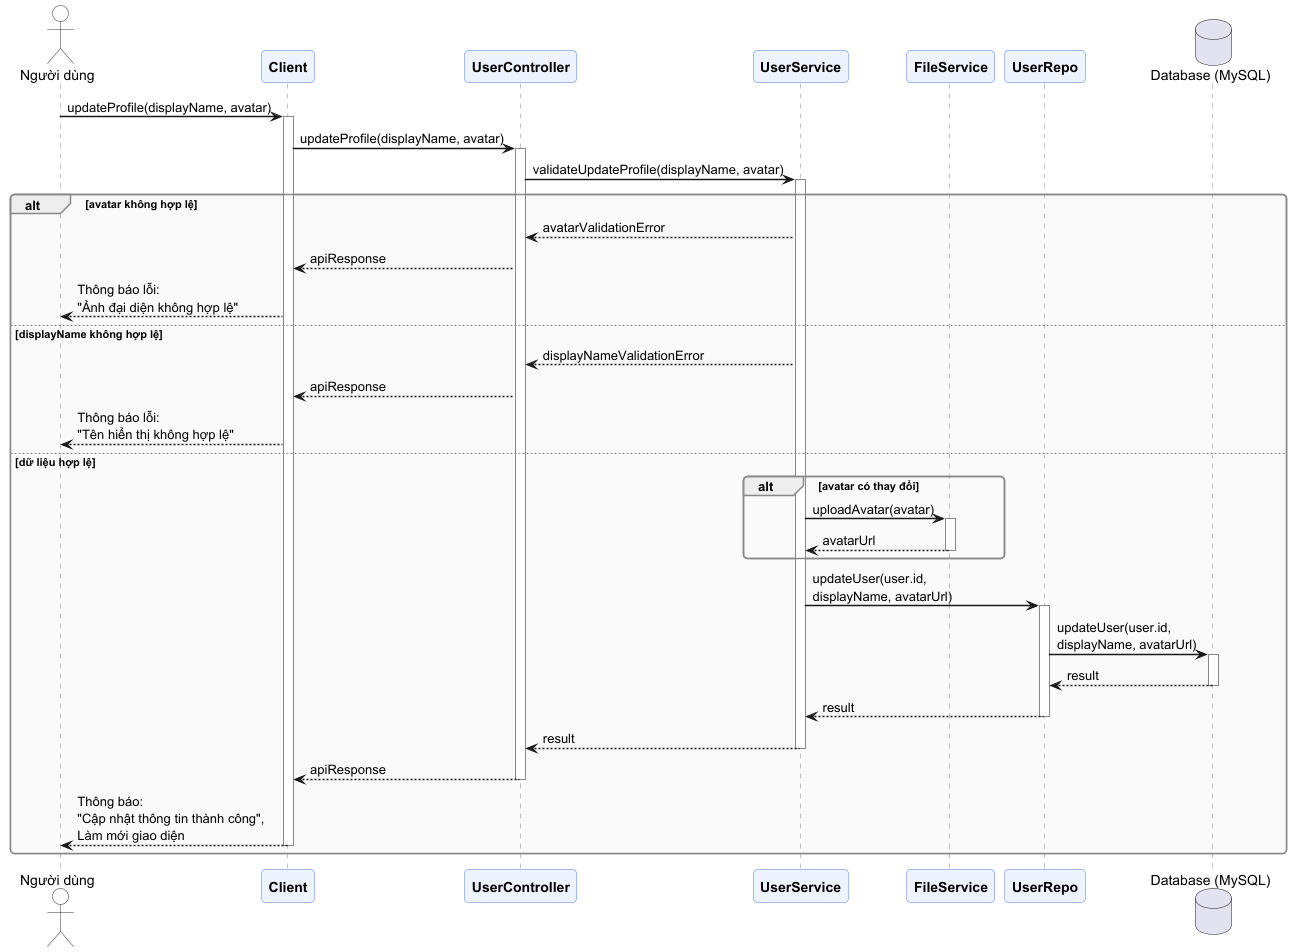

The diagram above was rendered by PlantUML. Its source (embedded in the PNG):
@startuml

skinparam sequenceArrowThickness 1.5
skinparam roundcorner 8
skinparam responseMessageBelowArrow true
skinparam sequenceGroupBorderThickness 1.5

skinparam participant {
    BackgroundColor #EEF4FF
    BorderColor     #4A7CFF
    FontStyle       Bold
}
skinparam actor {
    BackgroundColor #FEFEFE
    BorderColor     #333333
}
skinparam sequence {
    LifeLineBorderColor  #888888
    GroupBorderColor     #888888
    GroupBodyBackgroundColor #FAFAFA
    DividerBackgroundColor   #E8E8E8
}

actor "Người dùng" as User
participant "Client" as client
participant "UserController" as controller
participant "UserService" as service
participant "FileService" as fileService
participant "UserRepo" as repo
database "Database (MySQL)" as DB

User -> client : updateProfile(displayName, avatar)
activate client

client -> controller : updateProfile(displayName, avatar)
activate controller

controller -> service : validateUpdateProfile(displayName, avatar)
activate service

alt avatar không hợp lệ
    service --> controller : avatarValidationError
    controller --> client : apiResponse
    client --> User : Thông báo lỗi:\n"Ảnh đại diện không hợp lệ"

else displayName không hợp lệ
    service --> controller : displayNameValidationError
    controller --> client : apiResponse
    client --> User : Thông báo lỗi:\n"Tên hiển thị không hợp lệ"

else dữ liệu hợp lệ
    alt avatar có thay đổi
        service -> fileService : uploadAvatar(avatar)
        activate fileService
        fileService --> service: avatarUrl
        deactivate fileService
    end

    service -> repo : updateUser(user.id,\ndisplayName, avatarUrl)
    activate repo

    repo -> DB : updateUser(user.id,\ndisplayName, avatarUrl)
    activate DB

    DB --> repo : result
    deactivate DB

    repo --> service : result
    deactivate repo

    service --> controller : result
    deactivate service

    controller --> client : apiResponse
    deactivate controller

    client --> User : Thông báo:\n"Cập nhật thông tin thành công",\nLàm mới giao diện

    deactivate service
    deactivate controller
    deactivate client
end

@enduml